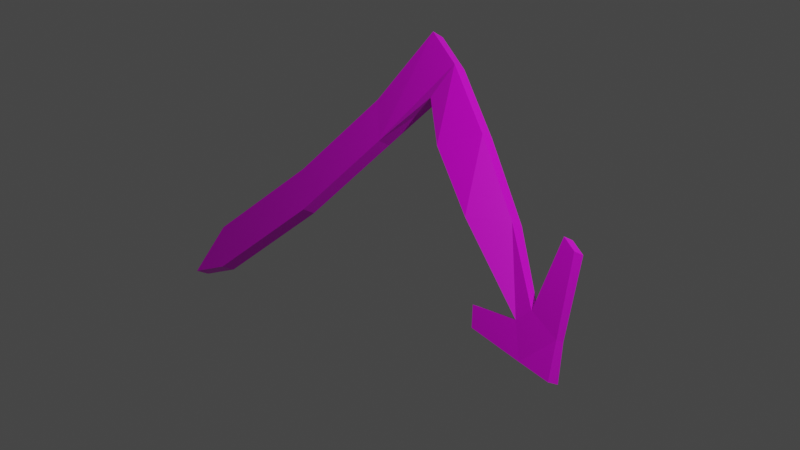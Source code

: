 # Source: double_edged_blade.blend  (saved by Blender 2.83.19; exported with 4.5.12 LTS)
import bpy
from mathutils import Matrix  # noqa: F401  (used for matrix-valued properties, if any)

bpy.ops.wm.read_factory_settings(use_empty=True)
scene = bpy.context.scene
scene.name = 'Scene'

# ---- collections
col_collection = bpy.data.collections.new('Collection'); scene.collection.children.link(col_collection)

# ---- images (referenced by path relative to the original .blend; pixels are not part of the script)
import os
ASSET_DIR = os.environ.get("B2B_ASSET_DIR", "")  # directory of the original .blend (textures are referenced by path, not embedded)
HERE = os.path.dirname(os.path.abspath(__file__))  # packed textures are extracted next to this script under _unpacked/

def load_image(name, relpath, width, height, colorspace="sRGB"):
    """Load a texture the original file referenced (path relative to the .blend, or extracted next to this script)."""
    p = next((c for c in (os.path.join(HERE, relpath), os.path.join(ASSET_DIR, relpath)) if relpath and os.path.exists(c)), "")
    if p:
        img = bpy.data.images.load(p, check_existing=True)
        img.name = name
    else:  # same state as the original file: an image datablock whose file is absent (Cycles renders it pink)
        img = bpy.data.images.new(name, width, height)
        img.source = "FILE"
        img.filepath = "//" + (relpath or name)
    img.colorspace_settings.name = colorspace
    return img
img_new_pallete_png = load_image('new_pallete.png', 'new_pallete.png', 1024, 1024, 'sRGB')

# ---- materials (node trees are filled in below, after node groups)
mat_material = bpy.data.materials.new('Material')
mat_material.alpha_threshold = 0.0
mat_material.use_transparent_shadow = False
mat_material.line_color = (0.0, 0.0, 0.0, 1.0)

# ---- material node trees
mat_material.use_nodes = True; mat_material.node_tree.nodes.clear()
_N = mat_material.node_tree.nodes; _L = mat_material.node_tree.links
n0 = _N.new('ShaderNodeOutputMaterial'); n0.name = 'Material Output'; n0.location = (300, 300)
n1 = _N.new('ShaderNodeBsdfPrincipled'); n1.name = 'Principled BSDF'; n1.location = (10, 300)
n1.distribution = 'GGX'
n1.subsurface_method = 'BURLEY'
n1.inputs[2].default_value = 0.4
n1.inputs[3].default_value = 1.45
n1.inputs[27].default_value = (0.0, 0.0, 0.0, 1.0)
n1.inputs[28].default_value = 1.0
n2 = _N.new('ShaderNodeTexImage'); n2.name = 'Image Texture'; n2.location = (-280, 280)
n2.image = img_new_pallete_png
n2.interpolation = 'Closest'
_L.new(n1.outputs[0], n0.inputs[0])
_L.new(n2.outputs[0], n1.inputs[0])
n0.is_active_output = True

# ---- world
world_world = bpy.data.worlds.new('World'); scene.world = world_world
world_world.use_nodes = True; world_world.node_tree.nodes.clear()
_N = world_world.node_tree.nodes; _L = world_world.node_tree.links
n0 = _N.new('ShaderNodeOutputWorld'); n0.name = 'World Output'; n0.location = (300, 300)
n1 = _N.new('ShaderNodeBackground'); n1.name = 'Background'; n1.location = (10, 300)
n1.inputs[0].default_value = (0.05088, 0.05088, 0.05088, 1.0)
_L.new(n1.outputs[0], n0.inputs[0])
n0.is_active_output = True
world_world.color = (0.05088, 0.05088, 0.05088)
world_world.use_sun_shadow = False
world_world.sun_shadow_jitter_overblur = 0.0

# ---- cameras
cam_camera = bpy.data.cameras.new('Camera')
cam_camera.clip_end = 100.0
cam_camera.ortho_scale = 7.314

# ---- lights
light_light = bpy.data.lights.new('Light', 'POINT')
light_light.transmission_factor = 0.0
light_light.energy = 1000.0
light_light.shadow_soft_size = 0.1
light_light.shadow_maximum_resolution = 0.006
light_light.use_absolute_resolution = True

# ---- meshes
me_cube = bpy.data.meshes.new('Cube')
me_cube.from_pydata([(-0.3681, -0.3971, -0.6369), (-0.5803, -0.4578, -0.7306), (-0.3681, -0.4781, -0.5844), (-0.5803, -0.5388, -0.6782), (-0.5095, -0.2756, -0.4494), (0.7122, 0.2975, 0.6477), (-0.5095, -0.3565, -0.3969), (0.7122, 0.3785, 0.6165), (0.103, -0.1742, -0.1156), (-0.03846, -0.05272, 0.07192), (0.103, -0.09326, -0.1681), (-0.03846, 0.02827, 0.01943), (0.4565, 0.1296, 0.3532), (0.3151, 0.2511, 0.5407), (0.4565, 0.2106, 0.3007), (0.3151, 0.3321, 0.4882), (0.7625, 0.4366, 0.8269), (0.5185, 0.5051, 0.9491), (0.7625, 0.5176, 0.7745), (0.5185, 0.5861, 0.8966), (0.9398, 0.1252, 0.47), (0.9398, 0.2062, 0.4175), (1.149, 0.3453, 0.5086), (1.149, 0.2643, 0.561), (1.327, -0.04712, 0.2263), (1.327, 0.03386, 0.1738), (1.536, 0.1729, 0.1729), (1.536, 0.09195, 0.2254), (1.818, -0.1741, -0.1408), (1.818, -0.1159, -0.1775), (1.882, -0.07366, -0.1124), (1.882, -0.131, -0.07428), (1.934, -0.2729, -0.2933), (1.934, -0.2152, -0.3307), (2.084, -0.116, -0.1777), (2.084, -0.1737, -0.1402), (1.54, -0.1969, -0.1596), (1.54, -0.1205, -0.2086), (1.89, 0.1552, 0.225), (1.891, 0.07933, 0.2748), (1.593, -0.2576, -0.2532), (1.593, -0.1814, -0.3026), (1.982, 0.1293, 0.1849), (1.982, 0.0531, 0.2343), (2.144, -0.2952, -0.3023), (2.144, -0.2142, -0.3548)], [], [(0, 4, 11, 10), (3, 2, 6), (3, 6, 4, 1), (1, 0, 2, 3), (1, 4, 0), (11, 9, 13, 15), (6, 2, 8, 9), (4, 6, 9, 11), (2, 0, 10, 8), (14, 15, 19, 18, 7), (9, 8, 12, 13), (10, 11, 15, 14), (8, 10, 14, 12), (18, 19, 17, 16), (12, 14, 7, 5), (15, 13, 17, 19), (13, 12, 5, 16, 17), (7, 18, 22, 21), (20, 21, 25, 24), (16, 5, 20, 23), (5, 7, 21, 20), (18, 16, 23, 22), (27, 24, 28, 31), (23, 20, 24, 27), (21, 22, 26, 25), (22, 23, 27, 26), (34, 30, 38, 42), (25, 26, 30, 29), (26, 27, 31, 30), (24, 25, 29, 28), (35, 32, 44), (32, 28, 36, 40), (31, 28, 32, 35), (29, 30, 34, 33), (38, 39, 43, 42), (36, 37, 41, 40), (30, 31, 39, 38), (28, 29, 37, 36), (29, 33, 41, 37), (31, 35, 43, 39), (35, 34, 42, 43), (33, 32, 40, 41), (33, 34, 45), (34, 35, 44, 45), (32, 33, 45, 44)])
_uv = me_cube.uv_layers.new(name='UVMap')
_uv.uv.foreach_set('vector', [0.5541, 0.9233, 0.5541, 0.9233, 0.5541, 0.9233, 0.5541, 0.9233, 0.5541, 0.9233, 0.5541, 0.9233, 0.5541, 0.9233, 0.5541, 0.9233, 0.5541, 0.9233, 0.5541, 0.9233, 0.5541, 0.9233, 0.5541, 0.9233, 0.5541, 0.9233, 0.5541, 0.9233, 0.5541, 0.9233, 0.5541, 0.9233, 0.5541, 0.9233, 0.5541, 0.9233, 0.5541, 0.9233, 0.5541, 0.9233, 0.5541, 0.9233, 0.5541, 0.9233, 0.5541, 0.9233, 0.5541, 0.9233, 0.5541, 0.9233, 0.5541, 0.9233, 0.5541, 0.9233, 0.5541, 0.9233, 0.5541, 0.9233, 0.5541, 0.9233, 0.5541, 0.9233, 0.5541, 0.9233, 0.5541, 0.9233, 0.5541, 0.9233, 0.5541, 0.9233, 0.5541, 0.9233, 0.5541, 0.9233, 0.5541, 0.9233, 0.5541, 0.9233, 0.5541, 0.9233, 0.5541, 0.9233, 0.5541, 0.9233, 0.5541, 0.9233, 0.5541, 0.9233, 0.5541, 0.9233, 0.5541, 0.9233, 0.5541, 0.9233, 0.5541, 0.9233, 0.5541, 0.9233, 0.5541, 0.9233, 0.5541, 0.9233, 0.5541, 0.9233, 0.5541, 0.9233, 0.5541, 0.9233, 0.5541, 0.9233, 0.5541, 0.9233, 0.5541, 0.9233, 0.5541, 0.9233, 0.5541, 0.9233, 0.5541, 0.9233, 0.5541, 0.9233, 0.5541, 0.9233, 0.5541, 0.9233, 0.5541, 0.9233, 0.5541, 0.9233, 0.5541, 0.9233, 0.5541, 0.9233, 0.5541, 0.9233, 0.5591, 0.8494, 0.5591, 0.8494, 0.5591, 0.8494, 0.5591, 0.8494, 0.5591, 0.8494, 0.5591, 0.8494, 0.5591, 0.8494, 0.5591, 0.8494, 0.5591, 0.8494, 0.5591, 0.8494, 0.5591, 0.8494, 0.5591, 0.8494, 0.5591, 0.8494, 0.5591, 0.8494, 0.5591, 0.8494, 0.5591, 0.8494, 0.5591, 0.8494, 0.5591, 0.8494, 0.5591, 0.8494, 0.5591, 0.8494, 0.5591, 0.8494, 0.5591, 0.8494, 0.5591, 0.8494, 0.5591, 0.8494, 0.5591, 0.8494, 0.5591, 0.8494, 0.5591, 0.8494, 0.5591, 0.8494, 0.5591, 0.8494, 0.5591, 0.8494, 0.5591, 0.8494, 0.5591, 0.8494, 0.5591, 0.8494, 0.5591, 0.8494, 0.5591, 0.8494, 0.5591, 0.8494, 0.5591, 0.8494, 0.5591, 0.8494, 0.5591, 0.8494, 0.5591, 0.8494, 0.5591, 0.8494, 0.5591, 0.8494, 0.5591, 0.8494, 0.5591, 0.8494, 0.5591, 0.8494, 0.5591, 0.8494, 0.5591, 0.8494, 0.5591, 0.8494, 0.5591, 0.8494, 0.5591, 0.8494, 0.5591, 0.8494, 0.5591, 0.8494, 0.5591, 0.8494, 0.5591, 0.8494, 0.5591, 0.8494, 0.5591, 0.8494, 0.5591, 0.8494, 0.5591, 0.8494, 0.5591, 0.8494, 0.5591, 0.8494, 0.5591, 0.8494, 0.5591, 0.8494, 0.5591, 0.8494, 0.5591, 0.8494, 0.5591, 0.8494, 0.5591, 0.8494, 0.5591, 0.8494, 0.5591, 0.8494, 0.5591, 0.8494, 0.5591, 0.8494, 0.5591, 0.8494, 0.5591, 0.8494, 0.5591, 0.8494, 0.5591, 0.8494, 0.5591, 0.8494, 0.5591, 0.8494, 0.5591, 0.8494, 0.5591, 0.8494, 0.5591, 0.8494, 0.5591, 0.8494, 0.5591, 0.8494, 0.5591, 0.8494, 0.5591, 0.8494, 0.5591, 0.8494, 0.5591, 0.8494, 0.5591, 0.8494, 0.5591, 0.8494, 0.5591, 0.8494, 0.5591, 0.8494, 0.5591, 0.8494, 0.5591, 0.8494, 0.5591, 0.8494, 0.5591, 0.8494, 0.5591, 0.8494, 0.5591, 0.8494, 0.5591, 0.8494, 0.5591, 0.8494, 0.5591, 0.8494, 0.5591, 0.8494, 0.5591, 0.8494, 0.5591, 0.8494, 0.5591, 0.8494, 0.5591, 0.8494, 0.5591, 0.8494, 0.5591, 0.8494, 0.5591, 0.8494, 0.5591, 0.8494, 0.5591, 0.8494, 0.5591, 0.8494, 0.5591, 0.8494])
me_cube.materials.append(mat_material)
me_cube.use_remesh_preserve_volume = False
me_cube.use_remesh_preserve_attributes = False
me_cube.use_mirror_vertex_groups = False
me_cube.update()

# ---- objects
ob_cube = bpy.data.objects.new('Cube', me_cube)
ob_light = bpy.data.objects.new('Light', light_light)
ob_camera = bpy.data.objects.new('Camera', cam_camera)

# ---- transforms, parenting, visibility, modifiers, constraints
ob_cube.location = (-1.354, 0.0, 0.0)
ob_cube.scale = (1.763, 1.763, 1.763)
ob_cube.lock_rotations_4d = False
ob_cube.empty_display_type = 'ARROWS'
ob_cube.lineart.crease_threshold = 0.0
ob_light.location = (4.076, 1.005, 5.904)
ob_light.rotation_euler = (0.6503, 0.05522, 1.866)
ob_light.lock_rotations_4d = False
ob_light.empty_display_type = 'ARROWS'
ob_light.color = (0.0, 0.0, 0.0, 0.0)
ob_light.lineart.crease_threshold = 0.0
ob_camera.location = (7.359, -6.926, 4.958)
ob_camera.rotation_euler = (1.109, 0.0, 0.8149)
ob_camera.lock_rotations_4d = False
ob_camera.empty_display_type = 'ARROWS'
ob_camera.color = (0.0, 0.0, 0.0, 0.0)
ob_camera.display_type = 'WIRE'
ob_camera.lineart.crease_threshold = 0.0

# ---- collection membership
col_collection.objects.link(ob_cube)
col_collection.objects.link(ob_light)
col_collection.objects.link(ob_camera)

# ---- scene / render settings (as saved in the file)
scene.camera = ob_camera
scene.frame_start = 1; scene.frame_end = 250; scene.frame_set(13)
scene.render.engine = 'BLENDER_EEVEE_NEXT'
scene.cycles.use_denoising = False
scene.cycles.samples = 128
scene.cycles.sampling_pattern = 'TABULATED_SOBOL'
scene.cycles.use_adaptive_sampling = False
scene.cycles.use_light_tree = False
scene.view_settings.view_transform = 'Filmic'
bpy.context.view_layer.update()
